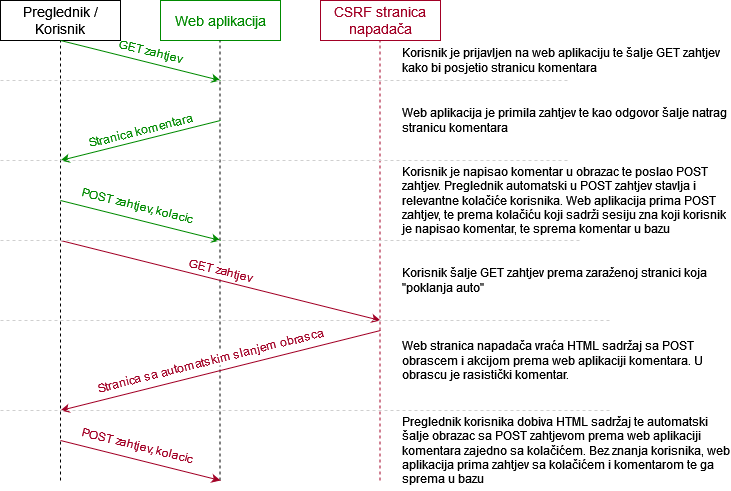

The diagram above was exported from draw.io. Its source (the exported page's mxGraphModel, read from the mxfile embedded in the PNG):
<mxGraphModel dx="956" dy="509" grid="1" gridSize="10" guides="1" tooltips="1" connect="1" arrows="1" fold="1" page="1" pageScale="1" pageWidth="850" pageHeight="1100" math="0" shadow="0">
  <root>
    <mxCell id="0" />
    <mxCell id="1" parent="0" />
    <mxCell id="77p_tuz9LKnbtisE9GWB-12" value="Preglednik / Korisnik" style="rounded=0;whiteSpace=wrap;html=1;fontSize=14;" vertex="1" parent="1">
      <mxGeometry x="40" y="40" width="120" height="40" as="geometry" />
    </mxCell>
    <mxCell id="77p_tuz9LKnbtisE9GWB-13" value="Web aplikacija" style="rounded=0;whiteSpace=wrap;html=1;fontSize=14;strokeColor=#008A00;fontColor=#008A00;" vertex="1" parent="1">
      <mxGeometry x="200" y="40" width="120" height="40" as="geometry" />
    </mxCell>
    <mxCell id="77p_tuz9LKnbtisE9GWB-14" value="CSRF stranica napadača" style="rounded=0;whiteSpace=wrap;html=1;fontSize=14;fontColor=#A20025;strokeColor=#A20025;" vertex="1" parent="1">
      <mxGeometry x="360" y="40" width="120" height="40" as="geometry" />
    </mxCell>
    <mxCell id="77p_tuz9LKnbtisE9GWB-16" value="" style="endArrow=none;dashed=1;html=1;rounded=0;entryX=0.5;entryY=1;entryDx=0;entryDy=0;" edge="1" parent="1" target="77p_tuz9LKnbtisE9GWB-12">
      <mxGeometry width="50" height="50" relative="1" as="geometry">
        <mxPoint x="100" y="520" as="sourcePoint" />
        <mxPoint x="370" y="280" as="targetPoint" />
      </mxGeometry>
    </mxCell>
    <mxCell id="77p_tuz9LKnbtisE9GWB-17" value="" style="endArrow=none;dashed=1;html=1;rounded=0;entryX=0.5;entryY=1;entryDx=0;entryDy=0;fontColor=#008A00;" edge="1" parent="1">
      <mxGeometry width="50" height="50" relative="1" as="geometry">
        <mxPoint x="259.5" y="520" as="sourcePoint" />
        <mxPoint x="259.5" y="80" as="targetPoint" />
      </mxGeometry>
    </mxCell>
    <mxCell id="77p_tuz9LKnbtisE9GWB-18" value="" style="endArrow=none;dashed=1;html=1;rounded=0;entryX=0.5;entryY=1;entryDx=0;entryDy=0;strokeColor=#A20025;" edge="1" parent="1">
      <mxGeometry width="50" height="50" relative="1" as="geometry">
        <mxPoint x="419.5" y="520" as="sourcePoint" />
        <mxPoint x="419.5" y="80" as="targetPoint" />
      </mxGeometry>
    </mxCell>
    <mxCell id="77p_tuz9LKnbtisE9GWB-19" value="" style="endArrow=classic;html=1;rounded=0;strokeColor=#008A00;" edge="1" parent="1">
      <mxGeometry width="50" height="50" relative="1" as="geometry">
        <mxPoint x="100" y="80" as="sourcePoint" />
        <mxPoint x="260" y="120" as="targetPoint" />
      </mxGeometry>
    </mxCell>
    <mxCell id="77p_tuz9LKnbtisE9GWB-33" value="GET zahtjev" style="edgeLabel;html=1;align=center;verticalAlign=middle;resizable=0;points=[];fontSize=12;labelBackgroundColor=none;fontColor=#008A00;rotation=14;" vertex="1" connectable="0" parent="77p_tuz9LKnbtisE9GWB-19">
      <mxGeometry x="-0.0412" y="1" relative="1" as="geometry">
        <mxPoint x="13" y="-8" as="offset" />
      </mxGeometry>
    </mxCell>
    <mxCell id="77p_tuz9LKnbtisE9GWB-22" value="" style="endArrow=classic;html=1;rounded=0;fontColor=#008A00;strokeColor=#008A00;" edge="1" parent="1">
      <mxGeometry width="50" height="50" relative="1" as="geometry">
        <mxPoint x="260" y="160" as="sourcePoint" />
        <mxPoint x="100" y="200" as="targetPoint" />
      </mxGeometry>
    </mxCell>
    <mxCell id="77p_tuz9LKnbtisE9GWB-35" value="Stranica komentara" style="edgeLabel;html=1;align=center;verticalAlign=middle;resizable=0;points=[];labelBackgroundColor=none;fontSize=12;fontColor=#008A00;rotation=346;" vertex="1" connectable="0" parent="77p_tuz9LKnbtisE9GWB-22">
      <mxGeometry x="-0.0618" relative="1" as="geometry">
        <mxPoint x="-5" y="-9" as="offset" />
      </mxGeometry>
    </mxCell>
    <mxCell id="77p_tuz9LKnbtisE9GWB-24" value="" style="endArrow=classic;html=1;rounded=0;fontColor=#008A00;strokeColor=#008A00;" edge="1" parent="1">
      <mxGeometry width="50" height="50" relative="1" as="geometry">
        <mxPoint x="100" y="240" as="sourcePoint" />
        <mxPoint x="260" y="280" as="targetPoint" />
      </mxGeometry>
    </mxCell>
    <mxCell id="77p_tuz9LKnbtisE9GWB-25" value="" style="endArrow=classic;html=1;rounded=0;strokeColor=#A20025;" edge="1" parent="1">
      <mxGeometry width="50" height="50" relative="1" as="geometry">
        <mxPoint x="100" y="280" as="sourcePoint" />
        <mxPoint x="420" y="360" as="targetPoint" />
      </mxGeometry>
    </mxCell>
    <mxCell id="77p_tuz9LKnbtisE9GWB-31" value="" style="endArrow=none;dashed=1;html=1;rounded=0;strokeColor=#CFCFCF;" edge="1" parent="1">
      <mxGeometry width="50" height="50" relative="1" as="geometry">
        <mxPoint x="40" y="120" as="sourcePoint" />
        <mxPoint x="610" y="120" as="targetPoint" />
      </mxGeometry>
    </mxCell>
    <mxCell id="77p_tuz9LKnbtisE9GWB-36" value="POST zahtjev, kolacic" style="edgeLabel;html=1;align=center;verticalAlign=middle;resizable=0;points=[];fontSize=12;labelBackgroundColor=none;fontColor=#008A00;rotation=14;" vertex="1" connectable="0" parent="1">
      <mxGeometry x="190.0037931365174" y="240.000171877725" as="geometry">
        <mxPoint x="-12" y="8" as="offset" />
      </mxGeometry>
    </mxCell>
    <mxCell id="77p_tuz9LKnbtisE9GWB-38" value="" style="endArrow=classic;html=1;rounded=0;strokeColor=#A20025;" edge="1" parent="1">
      <mxGeometry width="50" height="50" relative="1" as="geometry">
        <mxPoint x="420" y="370" as="sourcePoint" />
        <mxPoint x="100" y="450" as="targetPoint" />
      </mxGeometry>
    </mxCell>
    <mxCell id="77p_tuz9LKnbtisE9GWB-39" value="Stranica sa automatskim slanjem obrasca" style="edgeLabel;html=1;align=center;verticalAlign=middle;resizable=0;points=[];labelBackgroundColor=#FFFFFF;fontSize=12;fontColor=#A20025;rotation=346;" vertex="1" connectable="0" parent="77p_tuz9LKnbtisE9GWB-38">
      <mxGeometry x="-0.0618" relative="1" as="geometry">
        <mxPoint x="-20" y="-8" as="offset" />
      </mxGeometry>
    </mxCell>
    <mxCell id="77p_tuz9LKnbtisE9GWB-40" value="" style="endArrow=classic;html=1;rounded=0;strokeColor=#A20025;" edge="1" parent="1">
      <mxGeometry width="50" height="50" relative="1" as="geometry">
        <mxPoint x="100" y="480" as="sourcePoint" />
        <mxPoint x="260" y="520" as="targetPoint" />
      </mxGeometry>
    </mxCell>
    <mxCell id="PK9rSErzSmthmOHxxBYm-1" value="POST zahtjev, kolacic" style="edgeLabel;html=1;align=center;verticalAlign=middle;resizable=0;points=[];fontSize=12;labelBackgroundColor=none;fontColor=#A20025;rotation=14;" vertex="1" connectable="0" parent="1">
      <mxGeometry x="190.0037931365174" y="480.000171877725" as="geometry">
        <mxPoint x="-12" y="8" as="offset" />
      </mxGeometry>
    </mxCell>
    <mxCell id="PK9rSErzSmthmOHxxBYm-4" value="" style="endArrow=none;dashed=1;html=1;rounded=0;strokeColor=#CFCFCF;" edge="1" parent="1">
      <mxGeometry width="50" height="50" relative="1" as="geometry">
        <mxPoint x="40" y="200" as="sourcePoint" />
        <mxPoint x="610" y="200" as="targetPoint" />
      </mxGeometry>
    </mxCell>
    <mxCell id="PK9rSErzSmthmOHxxBYm-6" value="" style="endArrow=none;dashed=1;html=1;rounded=0;strokeColor=#CFCFCF;" edge="1" parent="1">
      <mxGeometry width="50" height="50" relative="1" as="geometry">
        <mxPoint x="40" y="280" as="sourcePoint" />
        <mxPoint x="620" y="280" as="targetPoint" />
      </mxGeometry>
    </mxCell>
    <mxCell id="PK9rSErzSmthmOHxxBYm-7" value="" style="endArrow=none;dashed=1;html=1;rounded=0;strokeColor=#CFCFCF;" edge="1" parent="1">
      <mxGeometry width="50" height="50" relative="1" as="geometry">
        <mxPoint x="40" y="360" as="sourcePoint" />
        <mxPoint x="650" y="360" as="targetPoint" />
      </mxGeometry>
    </mxCell>
    <mxCell id="PK9rSErzSmthmOHxxBYm-8" value="" style="endArrow=none;dashed=1;html=1;rounded=0;strokeColor=#CFCFCF;" edge="1" parent="1">
      <mxGeometry width="50" height="50" relative="1" as="geometry">
        <mxPoint x="40" y="450" as="sourcePoint" />
        <mxPoint x="650" y="450" as="targetPoint" />
      </mxGeometry>
    </mxCell>
    <mxCell id="PK9rSErzSmthmOHxxBYm-9" value="GET zahtjev" style="edgeLabel;html=1;align=center;verticalAlign=middle;resizable=0;points=[];fontSize=12;labelBackgroundColor=default;fontColor=#A20025;rotation=14;" vertex="1" connectable="0" parent="1">
      <mxGeometry x="259.99548355320866" y="310.0005944818977" as="geometry" />
    </mxCell>
    <mxCell id="PK9rSErzSmthmOHxxBYm-10" value="Korisnik je prijavljen na web aplikaciju te šalje GET zahtjev kako bi posjetio stranicu komentara" style="text;html=1;strokeColor=none;fillColor=none;align=left;verticalAlign=middle;whiteSpace=wrap;rounded=0;" vertex="1" parent="1">
      <mxGeometry x="440" y="80" width="330" height="40" as="geometry" />
    </mxCell>
    <mxCell id="PK9rSErzSmthmOHxxBYm-11" value="Web aplikacija je primila zahtjev te kao odgovor šalje natrag stranicu komentara" style="text;html=1;strokeColor=none;fillColor=none;align=left;verticalAlign=middle;whiteSpace=wrap;rounded=0;" vertex="1" parent="1">
      <mxGeometry x="440" y="140" width="330" height="40" as="geometry" />
    </mxCell>
    <mxCell id="PK9rSErzSmthmOHxxBYm-12" value="Korisnik je napisao komentar u obrazac te poslao POST zahtjev. Preglednik automatski u POST zahtjev stavlja i relevantne kolačiće korisnika. Web aplikacija prima POST zahtjev, te prema kolačiću koji sadrži sesiju zna koji korisnik je napisao komentar, te sprema komentar u bazu" style="text;html=1;strokeColor=none;fillColor=none;align=left;verticalAlign=middle;whiteSpace=wrap;rounded=0;" vertex="1" parent="1">
      <mxGeometry x="440" y="210" width="330" height="60" as="geometry" />
    </mxCell>
    <mxCell id="PK9rSErzSmthmOHxxBYm-13" value="Korisnik šalje GET zahtjev prema zaraženoj stranici koja &quot;poklanja auto&quot;" style="text;html=1;strokeColor=none;fillColor=none;align=left;verticalAlign=middle;whiteSpace=wrap;rounded=0;" vertex="1" parent="1">
      <mxGeometry x="440" y="290" width="330" height="60" as="geometry" />
    </mxCell>
    <mxCell id="PK9rSErzSmthmOHxxBYm-14" value="Web stranica napadača vraća HTML sadržaj sa POST obrascem i akcijom prema web aplikaciji komentara. U obrascu je rasistički komentar." style="text;html=1;strokeColor=none;fillColor=none;align=left;verticalAlign=middle;whiteSpace=wrap;rounded=0;" vertex="1" parent="1">
      <mxGeometry x="440" y="370" width="330" height="60" as="geometry" />
    </mxCell>
    <mxCell id="PK9rSErzSmthmOHxxBYm-15" value="&lt;div&gt;Preglednik korisnika dobiva HTML sadržaj te automatski šalje obrazac sa POST zahtjevom prema web aplikaciji komentara zajedno sa kolačićem. Bez znanja korisnika, web aplikacija prima zahtjev sa kolačićem i komentarom te ga sprema u bazu&lt;/div&gt;" style="text;html=1;strokeColor=none;fillColor=none;align=left;verticalAlign=middle;whiteSpace=wrap;rounded=0;" vertex="1" parent="1">
      <mxGeometry x="440" y="450" width="330" height="80" as="geometry" />
    </mxCell>
  </root>
</mxGraphModel>